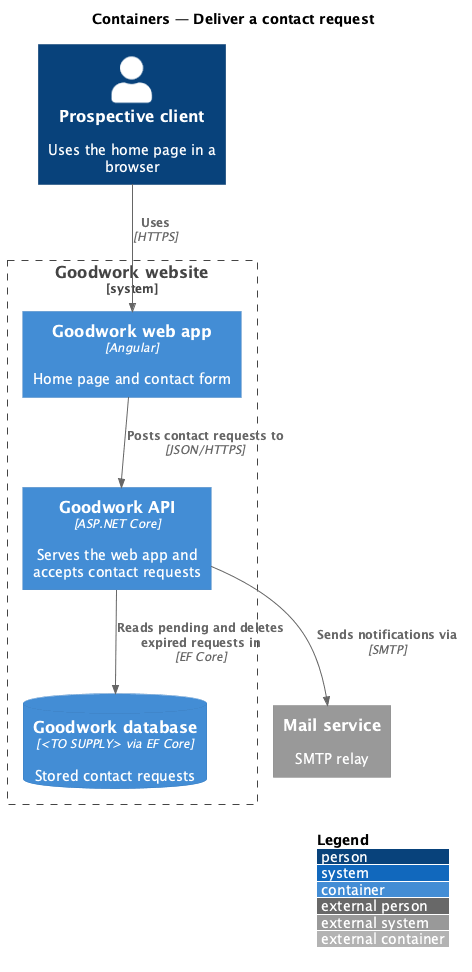

The diagram above was rendered by PlantUML. Its source (embedded in the PNG):
@startuml
!include <C4/C4_Container>
LAYOUT_WITH_LEGEND()
title Containers — Deliver a contact request

Person(visitor, "Prospective client", "Uses the home page in a browser")
System_Boundary(goodwork, "Goodwork website") {
  Container(spa, "Goodwork web app", "Angular", "Home page and contact form")
  Container(api, "Goodwork API", "ASP.NET Core", "Serves the web app and accepts contact requests")
  ContainerDb(db, "Goodwork database", "<TO SUPPLY> via EF Core", "Stored contact requests")
}
System_Ext(mail, "Mail service", "SMTP relay")
Rel(visitor, spa, "Uses", "HTTPS")
Rel(spa, api, "Posts contact requests to", "JSON/HTTPS")
Rel(api, db, "Reads pending and deletes expired requests in", "EF Core")
Rel(api, mail, "Sends notifications via", "SMTP")
@enduml